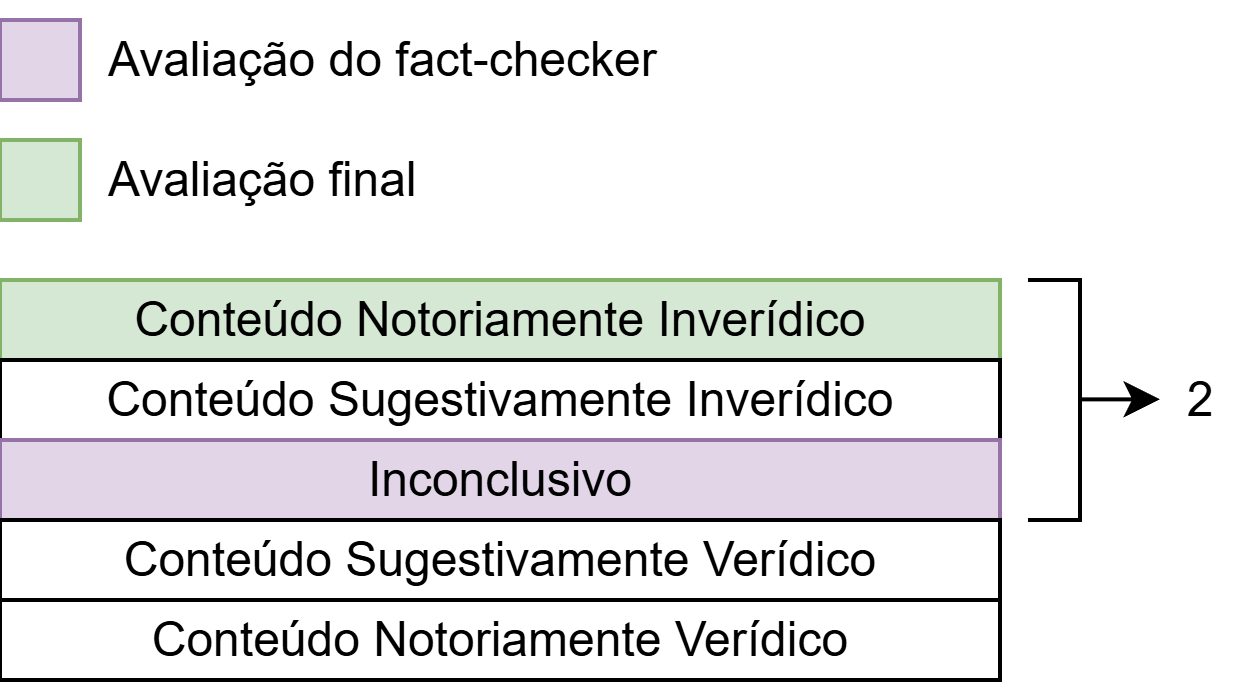

The diagram above was exported from draw.io. Its source (the exported page's mxGraphModel, read from the mxfile embedded in the PNG):
<mxGraphModel dx="450" dy="272" grid="1" gridSize="10" guides="1" tooltips="1" connect="1" arrows="1" fold="1" page="1" pageScale="1" pageWidth="827" pageHeight="1169" math="0" shadow="0">
  <root>
    <mxCell id="0" />
    <mxCell id="1" parent="0" />
    <mxCell id="wyn5zBTODHTP6OWgTPa7-1" parent="1" style="rounded=0;whiteSpace=wrap;html=1;fillColor=#d5e8d4;strokeColor=#82b366;" value="Conteúdo Notoriamente Inverídico" vertex="1">
      <mxGeometry height="20" width="250" x="150" y="200" as="geometry" />
    </mxCell>
    <mxCell id="wyn5zBTODHTP6OWgTPa7-2" parent="1" style="rounded=0;whiteSpace=wrap;html=1;" value="Conteúdo Sugestivamente Inverídico" vertex="1">
      <mxGeometry height="20" width="250" x="150" y="220" as="geometry" />
    </mxCell>
    <mxCell id="wyn5zBTODHTP6OWgTPa7-3" parent="1" style="rounded=0;whiteSpace=wrap;html=1;fillColor=#e1d5e7;strokeColor=#9673a6;" value="Inconclusivo" vertex="1">
      <mxGeometry height="20" width="250" x="150" y="240" as="geometry" />
    </mxCell>
    <mxCell id="wyn5zBTODHTP6OWgTPa7-4" parent="1" style="rounded=0;whiteSpace=wrap;html=1;" value="Conteúdo Sugestivamente Verídico" vertex="1">
      <mxGeometry height="20" width="250" x="150" y="260" as="geometry" />
    </mxCell>
    <mxCell id="wyn5zBTODHTP6OWgTPa7-5" parent="1" style="rounded=0;whiteSpace=wrap;html=1;" value="Conteúdo Notoriamente Verídico" vertex="1">
      <mxGeometry height="20" width="250" x="150" y="280" as="geometry" />
    </mxCell>
    <mxCell id="wyn5zBTODHTP6OWgTPa7-6" parent="1" style="rounded=0;whiteSpace=wrap;html=1;fillColor=#e1d5e7;strokeColor=#9673a6;" value="" vertex="1">
      <mxGeometry height="20" width="20" x="150" y="135" as="geometry" />
    </mxCell>
    <mxCell id="wyn5zBTODHTP6OWgTPa7-7" parent="1" style="rounded=0;whiteSpace=wrap;html=1;fillColor=#d5e8d4;strokeColor=#82b366;" value="" vertex="1">
      <mxGeometry height="20" width="20" x="150" y="165" as="geometry" />
    </mxCell>
    <mxCell id="wyn5zBTODHTP6OWgTPa7-8" parent="1" style="text;html=1;whiteSpace=wrap;strokeColor=none;fillColor=none;align=left;verticalAlign=middle;rounded=0;" value="Avaliação do fact-checker" vertex="1">
      <mxGeometry height="30" width="150" x="175" y="130" as="geometry" />
    </mxCell>
    <mxCell id="wyn5zBTODHTP6OWgTPa7-9" parent="1" style="text;html=1;whiteSpace=wrap;strokeColor=none;fillColor=none;align=left;verticalAlign=middle;rounded=0;" value="Avaliação final" vertex="1">
      <mxGeometry height="30" width="140" x="175" y="160" as="geometry" />
    </mxCell>
    <mxCell id="wyn5zBTODHTP6OWgTPa7-13" edge="1" parent="1" style="endArrow=none;html=1;rounded=0;" value="">
      <mxGeometry height="50" relative="1" width="50" as="geometry">
        <Array as="points">
          <mxPoint x="420" y="260" />
          <mxPoint x="420" y="200" />
        </Array>
        <mxPoint x="407" y="260" as="sourcePoint" />
        <mxPoint x="407" y="200" as="targetPoint" />
      </mxGeometry>
    </mxCell>
    <mxCell id="wyn5zBTODHTP6OWgTPa7-14" parent="1" style="text;html=1;whiteSpace=wrap;strokeColor=none;fillColor=none;align=center;verticalAlign=middle;rounded=0;" value="2" vertex="1">
      <mxGeometry height="10" width="20" x="440" y="225" as="geometry" />
    </mxCell>
    <mxCell id="wyn5zBTODHTP6OWgTPa7-15" edge="1" parent="1" style="endArrow=classic;html=1;rounded=0;" value="">
      <mxGeometry height="50" relative="1" width="50" as="geometry">
        <mxPoint x="420" y="229.83" as="sourcePoint" />
        <mxPoint x="440" y="229.83" as="targetPoint" />
      </mxGeometry>
    </mxCell>
  </root>
</mxGraphModel>